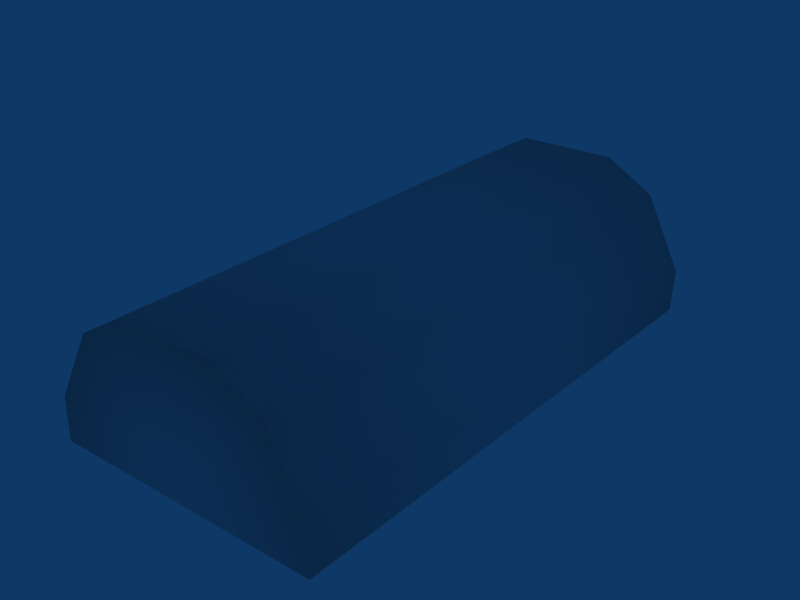 # Source: hut.blend  (saved by Blender 2.42.0; exported with 4.5.12 LTS)
import bpy
from mathutils import Matrix  # noqa: F401  (used for matrix-valued properties, if any)

bpy.ops.wm.read_factory_settings(use_empty=True)
scene = bpy.context.scene
scene.name = 'Scene'

# ---- collections
col_collection_1 = bpy.data.collections.new('Collection 1'); scene.collection.children.link(col_collection_1)

# ---- world
world_world = bpy.data.worlds.new('World'); scene.world = world_world
world_world.color = (0.05656, 0.2208, 0.4)
world_world.use_sun_shadow = False
world_world.sun_shadow_jitter_overblur = 0.0
world_world.cycles.sampling_method = 'MANUAL'
world_world.cycles.sample_map_resolution = 256

# ---- meshes
me_cylinder = bpy.data.meshes.new('Cylinder')
me_cylinder.from_pydata([(-1.87, 5.0, 0.85), (-0.91, 5.0, 1.42), (2.59, 5.0, -1.28), (-0.04, 5.0, -1.33), (2.62, -5.0, -0.45), (2.59, -5.0, -1.28), (1.92, -5.0, 0.92), (-0.04, -5.0, -1.33), (0.99, -5.0, 1.45), (-0.91, -5.0, 1.42), (-2.65, -5.0, -0.55), (0.99, 5.0, 1.45), (2.62, 5.0, -0.45), (1.92, 5.0, 0.92), (-2.67, 5.0, -1.38), (-2.67, -5.0, -1.38), (-2.65, 5.0, -0.55), (-1.87, -5.0, 0.85)], [], [(3, 14, 16), (16, 0, 3), (3, 0, 1), (11, 3, 1), (11, 13, 3), (13, 12, 3), (12, 2, 3), (4, 7, 5), (4, 6, 7), (6, 8, 7), (8, 9, 7), (7, 9, 17), (7, 17, 10), (7, 10, 15), (13, 11, 8, 6), (12, 13, 6, 4), (2, 12, 4, 5), (16, 14, 15, 10), (0, 16, 10, 17), (1, 0, 17, 9), (9, 8, 11, 1)])
me_cylinder.polygons.foreach_set('use_smooth', [True] * 21)
_uv = me_cylinder.uv_layers.new(name='UVMap')
_uv.uv.foreach_set('vector', [0.1703, 0.0, 1.49e-08, 0.0, 1.49e-08, 0.2813, 1.49e-08, 0.2813, 0.04699, 0.7798, 0.1703, 0.0, 0.1703, 0.0, 0.04699, 0.7798, 0.1112, 0.9673, 0.2319, 0.9673, 0.1703, 0.0, 0.1112, 0.9673, 0.2319, 0.9673, 0.291, 0.7798, 0.1703, 0.0, 0.291, 0.7798, 0.338, 0.2813, 0.1703, 0.0, 0.338, 0.2813, 0.338, 0.0, 0.1703, 0.0, 0.338, 0.2813, 0.1652, 0.0, 0.338, 0.0, 0.338, 0.2813, 0.291, 0.7798, 0.1652, 0.0, 0.291, 0.7798, 0.2319, 0.9673, 0.1652, 0.0, 0.2319, 0.9673, 0.1061, 0.978, 0.1652, 0.0, 0.1652, 0.0, 0.1061, 0.978, 0.04699, 0.7798, 0.1652, 0.0, 0.04699, 0.7798, 1.49e-08, 0.2813, 0.1652, 0.0, 1.49e-08, 0.2813, 1.49e-08, 0.0, 0.356, 0.98, 0.356, 0.7083, 0.9848, 0.7083, 0.9848, 0.98, 0.356, 0.98, 0.356, 0.7083, 0.9848, 0.7083, 0.9848, 0.98, 0.356, 0.98, 0.356, 0.7083, 0.9848, 0.7083, 0.9848, 0.98, 0.356, 0.98, 0.356, 0.7083, 0.9848, 0.7083, 0.9848, 0.98, 0.356, 0.98, 0.356, 0.7083, 0.9848, 0.7083, 0.9848, 0.98, 0.356, 0.98, 0.356, 0.7083, 0.9848, 0.7083, 0.9848, 0.98, 0.356, 0.98, 0.356, 0.7083, 0.9848, 0.7083, 0.9848, 0.98])
_ca = me_cylinder.color_attributes.new('Col', 'BYTE_COLOR', 'CORNER')
_ca.data.foreach_set('color', [1.0, 1.0, 1.0, 1.0, 1.0, 1.0, 1.0, 1.0, 1.0, 1.0, 1.0, 1.0, 1.0, 1.0, 1.0, 1.0, 1.0, 1.0, 1.0, 1.0, 1.0, 1.0, 1.0, 1.0, 1.0, 1.0, 1.0, 1.0, 1.0, 1.0, 1.0, 1.0, 1.0, 1.0, 1.0, 1.0, 1.0, 1.0, 1.0, 1.0, 1.0, 1.0, 1.0, 1.0, 1.0, 1.0, 1.0, 1.0, 1.0, 1.0, 1.0, 1.0, 1.0, 1.0, 1.0, 1.0, 1.0, 1.0, 1.0, 1.0, 1.0, 1.0, 1.0, 1.0, 1.0, 1.0, 1.0, 1.0, 1.0, 1.0, 1.0, 1.0, 1.0, 1.0, 1.0, 1.0, 1.0, 1.0, 1.0, 1.0, 1.0, 1.0, 1.0, 1.0, 1.0, 1.0, 1.0, 1.0, 1.0, 1.0, 1.0, 1.0, 1.0, 1.0, 1.0, 1.0, 1.0, 1.0, 1.0, 1.0, 1.0, 1.0, 1.0, 1.0, 1.0, 1.0, 1.0, 1.0, 1.0, 1.0, 1.0, 1.0, 1.0, 1.0, 1.0, 1.0, 1.0, 1.0, 1.0, 1.0, 1.0, 1.0, 1.0, 1.0, 1.0, 1.0, 1.0, 1.0, 1.0, 1.0, 1.0, 1.0, 1.0, 1.0, 1.0, 1.0, 1.0, 1.0, 1.0, 1.0, 1.0, 1.0, 1.0, 1.0, 1.0, 1.0, 1.0, 1.0, 1.0, 1.0, 1.0, 1.0, 1.0, 1.0, 1.0, 1.0, 1.0, 1.0, 1.0, 1.0, 1.0, 1.0, 1.0, 1.0, 1.0, 1.0, 1.0, 1.0, 1.0, 1.0, 1.0, 1.0, 1.0, 1.0, 1.0, 1.0, 1.0, 1.0, 1.0, 1.0, 1.0, 1.0, 1.0, 1.0, 1.0, 1.0, 1.0, 1.0, 1.0, 1.0, 1.0, 1.0, 1.0, 1.0, 1.0, 1.0, 1.0, 1.0, 1.0, 1.0, 1.0, 1.0, 1.0, 1.0, 1.0, 1.0, 1.0, 1.0, 1.0, 1.0, 1.0, 1.0, 1.0, 1.0, 1.0, 1.0, 1.0, 1.0, 1.0, 1.0, 1.0, 1.0, 1.0, 1.0, 1.0, 1.0, 1.0, 1.0, 1.0, 1.0, 1.0, 1.0, 1.0, 1.0, 1.0, 1.0, 1.0, 1.0, 1.0, 1.0, 1.0, 1.0, 1.0, 1.0, 1.0, 1.0, 1.0, 1.0, 1.0, 1.0, 1.0, 1.0, 1.0, 1.0, 1.0, 1.0, 1.0, 1.0, 1.0, 1.0, 1.0, 1.0, 1.0, 1.0, 1.0, 1.0, 1.0, 1.0, 1.0, 1.0, 1.0, 1.0, 1.0, 1.0, 1.0, 1.0, 1.0, 1.0, 1.0, 1.0])
me_cylinder.use_remesh_preserve_volume = False
me_cylinder.use_remesh_preserve_attributes = False
me_cylinder.use_mirror_vertex_groups = False
me_cylinder.update()

# ---- objects
ob_cylinder = bpy.data.objects.new('Cylinder', me_cylinder)

# ---- transforms, parenting, visibility, modifiers, constraints
ob_cylinder.location = (0.04, 0.0, 1.33)
ob_cylinder.lock_rotations_4d = False
ob_cylinder.empty_display_type = 'ARROWS'
ob_cylinder.color = (0.0, 0.0, 0.0, 1.0)
ob_cylinder.lineart.crease_threshold = 0.0

# ---- collection membership
col_collection_1.objects.link(ob_cylinder)

# ---- scene / render settings (as saved in the file)
scene.frame_start = 1; scene.frame_end = 250; scene.frame_set(1)
scene.render.engine = 'BLENDER_EEVEE_NEXT'
scene.render.image_settings.file_format = 'JPEG'
scene.render.image_settings.color_mode = 'RGB'
scene.render.image_settings.compression = 90
scene.render.resolution_x = 800
scene.render.resolution_y = 600
scene.render.pixel_aspect_x = 100.0
scene.render.pixel_aspect_y = 100.0
scene.render.fps = 25
scene.render.dither_intensity = 0.0
scene.render.use_compositing = False
scene.render.use_sequencer = False
scene.render.bake_bias = 0.0
scene.render.use_stamp_time = False
scene.render.use_stamp_date = False
scene.render.use_stamp_frame = False
scene.render.use_stamp_camera = False
scene.render.use_stamp_scene = False
scene.render.use_stamp_filename = False
scene.render.use_stamp_render_time = False
scene.render.stamp_font_size = 0
scene.cycles.use_denoising = False
scene.cycles.samples = 10
scene.cycles.sampling_pattern = 'TABULATED_SOBOL'
scene.cycles.light_sampling_threshold = 0.0
scene.cycles.use_adaptive_sampling = False
scene.cycles.use_light_tree = False
scene.cycles.blur_glossy = 0.0
scene.cycles.volume_bounces = 1
scene.cycles.pixel_filter_type = 'GAUSSIAN'
scene.cycles.sample_clamp_indirect = 0.0
scene.view_settings.view_transform = 'Raw'
bpy.context.view_layer.update()

# ---- added for rendering (the .blend has no active camera): camera
cam_auto = bpy.data.cameras.new('AutoCamera')
cam_auto.lens = 50.0
cam_auto.sensor_width = 36.0
cam_auto.clip_end = 1000.0
ob_auto_camera = bpy.data.objects.new('AutoCamera', cam_auto)
scene.collection.objects.link(ob_auto_camera)
ob_auto_camera.location = (10.8046, -12.9475, 9.99668)
ob_auto_camera.rotation_euler = (1.09748, -7.21219e-08, 0.694738)
scene.camera = ob_auto_camera
bpy.context.view_layer.update()
